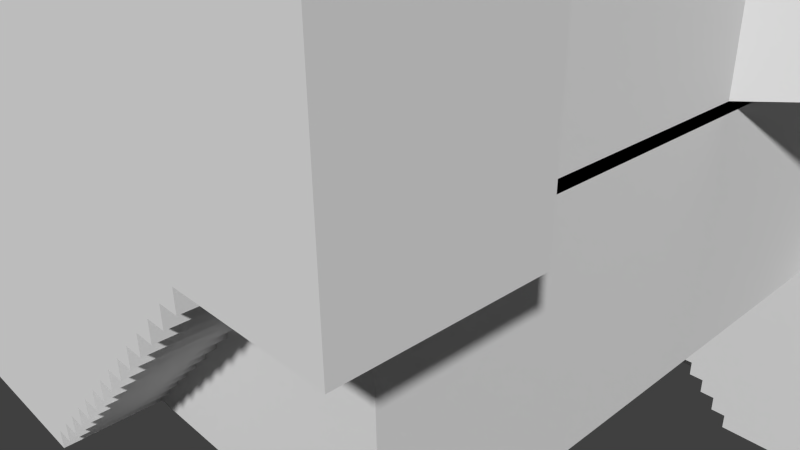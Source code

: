 # Source: SalleMonteDescent.blend  (saved by Blender 2.70.0; exported with 4.5.12 LTS)
import bpy
from mathutils import Matrix  # noqa: F401  (used for matrix-valued properties, if any)

bpy.ops.wm.read_factory_settings(use_empty=True)
scene = bpy.context.scene
scene.name = 'Scene'

# ---- collections
col_collection_1 = bpy.data.collections.new('Collection 1'); scene.collection.children.link(col_collection_1)

# ---- world
world_world = bpy.data.worlds.new('World'); scene.world = world_world
world_world.color = (0.05088, 0.05088, 0.05088)
world_world.use_sun_shadow = False
world_world.sun_shadow_jitter_overblur = 0.0
world_world.cycles.sampling_method = 'MANUAL'
world_world.cycles.sample_map_resolution = 256

# ---- cameras
cam_camera = bpy.data.cameras.new('Camera')
cam_camera.clip_end = 100.0
cam_camera.lens = 35.0
cam_camera.sensor_width = 32.0
cam_camera.sensor_height = 18.0
cam_camera.ortho_scale = 7.314
cam_camera.dof.focus_distance = 0.0
cam_camera.dof.aperture_fstop = 128.0

# ---- meshes
me_plane = bpy.data.meshes.new('Plane')
me_plane.from_pydata([(4.0, -3.5, 0.0), (-4.0, -3.5, 0.0), (-4.0, 3.5, 0.0), (0.8, -3.5, 0.0), (-0.8, -3.5, 0.0), (0.8, 3.5, 0.0), (5.2, 5.735, 0.0), (-0.8, -4.5, 0.0), (0.8, -4.5, 0.0), (0.8, -4.5, 0.2), (1.0, -4.5, 0.2), (1.0, -3.5, 0.4), (1.0, -4.5, 0.4), (1.2, -4.5, 0.4), (1.2, -4.5, 0.6), (1.4, -3.5, 0.6), (1.4, -4.5, 0.6), (1.4, -4.5, 0.8), (1.6, -4.5, 0.8), (1.6, -3.5, 1.0), (1.6, -4.5, 1.0), (1.8, -4.5, 1.0), (1.8, -4.5, 1.2), (2.0, -4.5, 1.2), (2.0, -3.5, 1.4), (2.0, -4.5, 1.4), (2.2, -3.5, 1.4), (2.2, -4.5, 1.4), (2.2, -4.5, 1.6), (2.4, -3.5, 1.6), (2.4, -4.5, 1.6), (2.4, -3.5, 1.8), (2.4, -4.5, 1.8), (2.6, -4.5, 1.8), (2.6, -4.5, 2.0), (2.8, -3.5, 2.0), (2.8, -4.5, 2.0), (2.8, -3.5, 2.2), (2.8, -4.5, 2.2), (3.0, -4.5, 2.2), (3.0, -4.5, 2.4), (3.2, -4.5, 2.4), (3.2, -3.5, 2.6), (3.2, -4.5, 2.6), (3.4, -3.5, 2.6), (3.4, -4.5, 2.6), (3.4, -4.5, 2.8), (-0.8, -3.5, 0.2), (-0.8, -4.5, 0.2), (-1.0, -3.5, 0.2), (-1.0, -4.5, 0.2), (-1.0, -3.5, 0.4), (-1.0, -4.5, 0.4), (-1.2, -3.5, 0.4), (-1.2, -4.5, 0.4), (-1.2, -3.5, 0.6), (-1.2, -4.5, 0.6), (-1.4, -3.5, 0.6), (-1.4, -4.5, 0.6), (-1.4, -3.5, 0.8), (-1.4, -4.5, 0.8), (-1.6, -3.5, 0.8), (-1.6, -4.5, 0.8), (-3.4, -4.5, 2.6), (-3.4, -3.5, 2.6), (-3.2, -3.5, 2.6), (-3.2, -4.5, 2.6), (-2.0, -4.5, 1.4), (-2.2, -3.5, 1.4), (-2.0, -3.5, 1.4), (-2.2, -4.5, 1.4), (-3.2, -4.5, 2.4), (-3.2, -3.5, 2.4), (-3.0, -3.5, 2.4), (-3.0, -4.5, 2.4), (-3.0, -3.5, 2.2), (-3.0, -4.5, 2.2), (-2.8, -4.5, 2.2), (-2.8, -3.5, 2.2), (-2.8, -3.5, 2.0), (-2.8, -4.5, 2.0), (-2.6, -4.5, 2.0), (-2.6, -3.5, 2.0), (-2.6, -3.5, 1.8), (-2.6, -4.5, 1.8), (-2.4, -4.5, 1.8), (-2.4, -3.5, 1.8), (-2.4, -3.5, 1.6), (-2.4, -4.5, 1.6), (0.8, 4.5, 0.0), (0.8, 4.5, -2.8), (-2.2, -4.5, 1.6), (-2.2, -3.5, 1.6), (-2.0, -3.5, 1.2), (-2.0, -4.5, 1.2), (-1.8, -4.5, 1.2), (-1.8, -3.5, 1.2), (-1.8, -3.5, 1.0), (-1.8, -4.5, 1.0), (-1.6, -4.5, 1.0), (-1.6, -3.5, 1.0), (-3.4, -3.5, 2.8), (-3.4, -4.5, 2.8), (-4.0, 4.5, 2.8), (4.0, 4.5, 2.8), (4.0, -3.5, 2.8), (4.797, -4.5, 2.8), (4.0, -2.8, 2.8), (4.803, -2.8, 2.8), (4.0, -3.5, 5.54), (-4.0, -3.5, 5.54), (4.0, -2.8, 5.54), (4.803, -2.8, 5.54), (4.803, -3.5, 5.54), (4.797, -4.5, 5.54), (3.994, -4.5, 5.54), (-3.2, -4.5, 5.54), (-3.4, -4.5, 5.54), (4.0, 0.8058, 5.54), (4.0, 0.8058, 2.8), (8.19, 4.512, 2.8), (8.106, 8.206, 2.8), (8.19, 4.512, 5.54), (8.106, 8.206, 5.54), (4.0, 4.5, 5.54), (5.369, 5.735, 2.8), (6.738, 6.971, 2.8), (5.369, 5.735, 5.54), (6.738, 6.971, 5.54), (0.8, 5.735, 2.8), (0.8, 6.971, 2.8), (0.8, 5.735, 5.54), (0.8, 6.971, 5.54), (3.4, -3.5, 2.8), (-4.8, -3.5, 2.8), (-4.8, -4.5, 2.8), (-4.0, -2.8, 2.8), (-4.8, -2.8, 2.8), (-4.0, -4.5, 5.54), (-4.8, -4.5, 5.54), (-4.0, -0.73, 5.54), (-4.8, -2.8, 5.54), (-4.0, -2.8, 5.54), (-4.0, -0.73, 2.8), (-4.0, 4.5, 5.54), (-4.0, 0.82, 2.8), (-4.0, 0.82, 5.54), (-6.15, -0.73, 5.54), (-6.0, -0.73, 2.8), (-6.0, 0.82, 2.8), (-8.15, -0.73, 5.54), (-8.15, -0.73, 2.8), (-6.15, 0.82, 5.54), (-6.0, 5.735, 2.8), (-6.15, 5.735, 5.54), (-8.15, 6.971, 5.54), (-8.15, 6.971, 2.8), (-0.8, 5.735, 2.8), (-0.8, 5.735, 5.54), (-0.8, 6.971, 5.54), (-0.8, 6.971, 2.8), (-0.8, 3.5, 0.0), (-0.8, 3.5, -0.2), (0.8, 5.735, -2.8), (4.0, 5.735, -2.8), (-0.8, 4.5, -0.2), (-1.0, 3.5, -0.2), (-1.0, 4.5, -0.2), (-1.0, 3.5, -0.4), (-1.0, 4.5, -0.4), (-1.2, 3.5, -0.4), (-1.2, 4.5, -0.4), (-1.2, 3.5, -0.6), (-1.2, 4.5, -0.6), (-1.4, 3.5, -0.6), (-1.4, 4.5, -0.6), (-1.4, 3.5, -0.8), (-1.4, 4.5, -0.8), (-1.6, 3.5, -0.8), (-1.6, 4.5, -0.8), (-1.6, 3.5, -1.0), (-1.6, 4.5, -1.0), (-1.8, 3.5, -1.0), (-1.8, 4.5, -1.0), (-1.8, 3.5, -1.2), (-1.8, 4.5, -1.2), (-2.0, 3.5, -1.2), (-2.0, 4.5, -1.2), (5.2, 5.735, -2.8), (-4.8, 1.3, 0.0), (-2.0, 3.5, -1.4), (-2.0, 4.5, -1.4), (-2.2, 3.5, -1.4), (-2.2, 4.5, -1.4), (-2.2, 3.5, -1.6), (-2.2, 4.5, -1.6), (-2.4, 3.5, -1.6), (-2.4, 4.5, -1.6), (-2.4, 3.5, -1.8), (-2.4, 4.5, -1.8), (-2.6, 3.5, -1.8), (-2.6, 4.5, -1.8), (-2.6, 3.5, -2.0), (-2.6, 4.5, -2.0), (-2.8, 3.5, -2.0), (-2.8, 4.5, -2.0), (-2.8, 3.5, -2.2), (-2.8, 4.5, -2.2), (-3.0, 3.5, -2.2), (-3.0, 4.5, -2.2), (-3.0, 3.5, -2.4), (-3.0, 4.5, -2.4), (-3.2, 3.5, -2.4), (-3.2, 4.5, -2.4), (-3.2, 3.5, -2.6), (-3.2, 4.5, -2.6), (-3.4, 3.5, -2.6), (-3.4, 4.5, -2.6), (-3.4, 3.5, -2.8), (-3.4, 4.5, -2.8), (-4.0, 3.5, -2.8), (0.8, 3.5, -0.2), (0.8, 4.5, -0.2), (1.0, 3.5, -0.2), (1.0, 4.5, -0.2), (1.0, 3.5, -0.4), (1.0, 4.5, -0.4), (1.2, 3.5, -0.4), (1.2, 4.5, -0.4), (1.2, 3.5, -0.6), (1.2, 4.5, -0.6), (1.4, 3.5, -0.6), (1.4, 4.5, -0.6), (1.4, 3.5, -0.8), (1.4, 4.5, -0.8), (1.6, 3.5, -0.8), (1.6, 4.5, -0.8), (1.6, 3.5, -1.0), (1.6, 4.5, -1.0), (1.8, 3.5, -1.0), (1.8, 4.5, -1.0), (1.8, 3.5, -1.2), (1.8, 4.5, -1.2), (2.0, 3.5, -1.2), (2.0, 4.5, -1.2), (2.0, 3.5, -1.4), (2.0, 4.5, -1.4), (2.2, 3.5, -1.4), (2.2, 4.5, -1.4), (2.2, 3.5, -1.6), (2.2, 4.5, -1.6), (2.4, 3.5, -1.6), (2.4, 4.5, -1.6), (2.4, 3.5, -1.8), (2.4, 4.5, -1.8), (2.6, 3.5, -1.8), (2.6, 4.5, -1.8), (2.6, 3.5, -2.0), (2.6, 4.5, -2.0), (2.8, 3.5, -2.0), (2.8, 4.5, -2.0), (2.8, 3.5, -2.2), (2.8, 4.5, -2.2), (3.0, 3.5, -2.2), (3.0, 4.5, -2.2), (3.0, 3.5, -2.4), (3.0, 4.5, -2.4), (3.2, 3.5, -2.4), (3.2, 4.5, -2.4), (3.2, 3.5, -2.6), (3.2, 4.5, -2.6), (3.4, 3.5, -2.6), (3.4, 4.5, -2.6), (3.4, 3.5, -2.8), (3.4, 4.5, -2.8), (5.2, 3.5, -2.8), (-4.0, 4.5, 0.0), (4.0, 3.5, -2.8), (5.2, 3.5, 0.0), (4.0, 4.5, -2.8), (-4.8, 4.5, 0.0), (4.0, 3.5, 0.0), (-0.8, 5.735, -2.8), (-0.8, 5.735, 0.0), (-0.8, 2.387, -2.8), (-4.0, 1.3, 0.0), (-0.8, 4.5, -2.8), (0.8, 2.387, -2.8), (4.0, 5.735, 0.0), (4.0, 4.5, 0.0), (0.8, 6.97, -2.8), (-0.8, 6.97, -2.8), (0.8, 1.3, -2.8), (-0.8, 6.97, 0.0), (0.8, 6.97, 0.0), (-0.8, 1.3, -2.8), (-4.0, 2.387, -2.8), (-4.0, 1.3, -2.8), (-4.8, 1.3, -2.8), (-4.8, 4.5, -2.8), (-4.0, 4.5, -2.8), (-3.0, -4.5, 5.54), (-2.8, -4.5, 5.54), (-2.6, -4.5, 5.54), (-2.4, -4.5, 5.54), (-2.2, -4.5, 5.54), (-2.0, -4.5, 5.54), (-1.8, -4.5, 5.54), (-1.6, -4.5, 5.54), (-1.4, -4.5, 5.54), (-1.2, -4.5, 5.54), (-1.0, -4.5, 5.54), (-0.8, -4.5, 5.54), (0.8, -4.5, 5.54), (1.0, -4.5, 5.54), (1.2, -4.5, 5.54), (1.4, -4.5, 5.54), (3.4, -4.5, 5.54), (0.8, 5.735, 0.0), (-0.8, 4.5, 0.0), (0.8, -3.5, 0.2), (-4.0, 2.387, 0.0), (-0.8, 1.3, 0.0), (0.8, 2.387, 0.0), (0.8, 1.3, 0.0), (0.8, 3.5, -2.8), (1.0, 4.5, -2.8), (1.2, 4.5, -2.8), (1.4, 4.5, -2.8), (1.6, 4.5, -2.8), (1.8, 4.5, -2.8), (2.0, 4.5, -2.8), (2.2, 4.5, -2.8), (2.4, 4.5, -2.8), (2.6, 4.5, -2.8), (2.8, 4.5, -2.8), (3.0, 4.5, -2.8), (3.2, 4.5, -2.8), (1.0, 3.5, 0.0), (1.2, 3.5, 0.0), (1.4, 3.5, 0.0), (1.6, 3.5, 0.0), (1.8, 3.5, 0.0), (2.0, 3.5, 0.0), (2.2, 3.5, 0.0), (2.4, 3.5, 0.0), (2.6, 3.5, 0.0), (2.8, 3.5, 0.0), (3.0, 3.5, 0.0), (3.2, 3.5, 0.0), (3.4, 3.5, 0.0), (-0.8, 3.5, -2.8), (-2.8, 3.5, -2.8), (-2.6, 3.5, -2.8), (-2.4, 3.5, -2.8), (-2.2, 3.5, -2.8), (-2.0, 3.5, -2.8), (-1.8, 3.5, -2.8), (-1.6, 3.5, -2.8), (-1.4, 3.5, -2.8), (-1.2, 3.5, -2.8), (-1.0, 3.5, -2.8), (-3.2, 3.5, -2.8), (-3.0, 3.5, -2.8), (-4.0, -3.5, 2.8), (4.8, -3.5, 2.8), (1.6, -4.5, 5.54), (1.8, -4.5, 5.54), (2.0, -4.5, 5.54), (2.2, -4.5, 5.54), (2.4, -4.5, 5.54), (2.6, -4.5, 5.54), (2.8, -4.5, 5.54), (3.0, -4.5, 5.54), (3.2, -4.5, 5.54), (-3.4, -3.5, 5.54), (3.4, -3.5, 5.54), (-0.8, -3.5, 5.54), (0.8, -3.5, 5.54), (-3.2, -3.5, 5.54), (-3.0, -3.5, 5.54), (-2.8, -3.5, 5.54), (-2.6, -3.5, 5.54), (-2.4, -3.5, 5.54), (-2.2, -3.5, 5.54), (-2.0, -3.5, 5.54), (-1.8, -3.5, 5.54), (-1.6, -3.5, 5.54), (-1.4, -3.5, 5.54), (-1.2, -3.5, 5.54), (-1.0, -3.5, 5.54), (2.6, -3.5, 5.54), (2.8, -3.5, 5.54), (3.0, -3.5, 5.54), (-0.8, -3.5, 2.8), (3.4, -3.5, 0.0), (3.2, -3.5, 0.0), (3.0, -3.5, 0.0), (2.8, -3.5, 0.0), (2.6, -3.5, 0.0), (2.4, -3.5, 0.0), (2.2, -3.5, 0.0), (2.0, -3.5, 0.0), (1.8, -3.5, 0.0), (1.6, -3.5, 0.0), (1.4, -3.5, 0.0), (1.2, -3.5, 0.0), (1.0, -3.5, 0.0), (-3.4, -3.5, 0.0), (-3.2, -3.5, 0.0), (-3.0, -3.5, 0.0), (-2.8, -3.5, 0.0), (-2.6, -3.5, 0.0), (-2.4, -3.5, 0.0), (-2.2, -3.5, 0.0), (-2.0, -3.5, 0.0), (-1.8, -3.5, 0.0), (-1.6, -3.5, 0.0), (-1.4, -3.5, 0.0), (-1.2, -3.5, 0.0), (-1.0, -3.5, 0.0), (-4.0, 3.5, 2.8), (4.0, 3.5, 2.8), (-4.0, 3.5, -0.125), (0.8, 3.5, -0.125), (0.8, 4.5, -0.125), (-3.4, -3.5, 2.675), (-4.0, 4.5, 2.675), (4.0, 4.5, 2.675), (4.0, -3.5, 2.675), (4.0, -2.8, 2.675), (4.0, 0.8058, 2.675), (3.4, -3.5, 2.675), (-4.0, -2.8, 2.675), (-4.0, -0.73, 2.675), (-4.0, 0.82, 2.675), (-0.8, 3.5, -0.125), (-4.0, 1.3, -0.125), (-0.8, 4.5, -0.125), (-4.0, 2.387, -0.125), (-0.8, 1.3, -0.125), (0.8, 2.387, -0.125), (0.8, 1.3, -0.125), (-4.0, -3.5, 2.675), (-0.8, -3.5, 2.675), (-4.0, 3.5, 2.675), (4.0, 3.5, 2.675), (-0.8, 3.5, 2.675), (0.8, 3.5, 2.675), (1.4, -3.5, 0.8), (1.8, -3.5, 1.0), (1.8, -3.5, 1.2), (2.0, -3.5, 1.2), (3.0, -3.5, 2.4), (1.6, -3.5, 5.54), (2.2, -3.5, 5.54), (1.0, -3.5, 0.2), (1.2, -3.5, 0.4), (1.2, -3.5, 0.6), (1.6, -3.5, 0.8), (2.2, -3.5, 1.6), (2.6, -3.5, 1.8), (2.6, -3.5, 2.0), (3.0, -3.5, 2.2), (3.2, -3.5, 2.4), (1.0, -3.5, 5.54), (1.2, -3.5, 5.54), (1.4, -3.5, 5.54), (1.8, -3.5, 5.54), (2.0, -3.5, 5.54), (2.4, -3.5, 5.54), (3.2, -3.5, 5.54), (0.8, -3.388, 5.54), (-3.4, -3.384, 2.8), (-4.0, -3.384, 5.54), (-4.0, -3.384, 2.8), (-3.4, -3.384, 5.54), (-0.8, -3.384, 5.54), (-3.2, -3.384, 5.54), (-3.0, -3.384, 5.54), (-2.8, -3.384, 5.54), (-2.6, -3.384, 5.54), (-2.4, -3.384, 5.54), (-2.2, -3.384, 5.54), (-2.0, -3.384, 5.54), (-1.8, -3.384, 5.54), (-1.6, -3.384, 5.54), (-1.4, -3.384, 5.54), (-1.2, -3.384, 5.54), (-1.0, -3.384, 5.54), (-4.0, 3.37, 0.0), (-4.0, 3.37, 2.8)], [], [(26, 24, 25, 27), (37, 35, 36, 38), (44, 42, 43, 45), (3, 4, 7, 8), (31, 29, 30, 32), (47, 48, 7, 4), (49, 50, 48, 47), (51, 52, 50, 49), (53, 54, 52, 51), (55, 56, 54, 53), (57, 58, 56, 55), (59, 60, 58, 57), (61, 62, 60, 59), (64, 63, 66, 65), (65, 66, 71, 72), (72, 71, 74, 73), (69, 67, 94, 93), (75, 76, 77, 78), (78, 77, 80, 79), (79, 80, 81, 82), (82, 81, 84, 83), (83, 84, 85, 86), (86, 85, 88, 87), (92, 91, 70, 68), (68, 70, 67, 69), (93, 94, 95, 96), (96, 95, 98, 97), (97, 98, 99, 100), (100, 99, 62, 61), (101, 102, 63, 64), (137, 136, 142, 141), (73, 74, 76, 75), (87, 88, 91, 92), (111, 107, 108, 112), (129, 125, 126, 130), (112, 108, 365, 106, 114, 113), (120, 121, 126, 125, 104, 422, 119), (120, 122, 123, 121), (128, 126, 121, 123), (128, 132, 130, 126), (133, 44, 45, 46), (124, 104, 125, 127), (142, 136, 143, 140), (127, 125, 129, 131), (140, 143, 148, 147), (143, 145, 149, 148), (147, 148, 151, 150), (150, 151, 156, 155), (131, 132, 128, 127), (153, 154, 158, 157), (155, 156, 160, 159), (148, 153, 157, 160, 156, 151), (149, 152, 154, 153), (145, 146, 152, 149), (103, 104, 124, 144), (155, 159, 158, 154, 152, 147, 150), (147, 152, 146, 140), (166, 167, 169, 168), (168, 169, 171, 170), (170, 171, 173, 172), (172, 173, 175, 174), (174, 175, 177, 176), (176, 177, 179, 178), (178, 179, 181, 180), (180, 181, 183, 182), (182, 183, 185, 184), (184, 185, 187, 186), (289, 288, 6, 278, 281), (190, 191, 193, 192), (192, 193, 195, 194), (194, 195, 197, 196), (196, 197, 199, 198), (198, 199, 201, 200), (200, 201, 203, 202), (202, 203, 205, 204), (204, 205, 207, 206), (206, 207, 209, 208), (208, 209, 211, 210), (210, 211, 213, 212), (212, 213, 215, 214), (214, 215, 217, 216), (216, 217, 219, 218), (89, 5, 221, 222), (222, 221, 223, 224), (224, 223, 225, 226), (226, 225, 227, 228), (228, 227, 229, 230), (230, 229, 231, 232), (232, 231, 233, 234), (234, 233, 235, 236), (236, 235, 237, 238), (238, 237, 239, 240), (240, 239, 241, 242), (242, 241, 243, 244), (244, 243, 245, 246), (246, 245, 247, 248), (248, 247, 249, 250), (250, 249, 251, 252), (252, 251, 253, 254), (254, 253, 255, 256), (256, 255, 257, 258), (258, 257, 259, 260), (260, 259, 261, 262), (262, 261, 263, 264), (264, 263, 265, 266), (266, 265, 267, 268), (268, 267, 269, 270), (270, 269, 271, 272), (272, 271, 273, 274), (6, 188, 275, 278), (322, 324, 442, 440), (108, 107, 105, 365), (162, 165, 167, 166), (186, 187, 191, 190), (282, 163, 290, 291), (279, 274, 273, 277), (279, 164, 163, 90, 326, 327, 328, 329, 330, 331, 332, 333, 334, 335, 336, 337, 274), (287, 284, 295, 292), (90, 286, 351, 284, 287, 325), (90, 163, 282, 286), (163, 318, 129, 130, 294, 290), (291, 290, 294, 130, 132, 159, 160, 293), (296, 220, 300, 299, 298, 297), (218, 219, 300, 220), (280, 276, 2, 321, 285, 189), (133, 46, 106, 365, 105), (111, 112, 113, 114, 115, 109), (288, 289, 89, 318), (131, 129, 318, 283, 157, 158), (318, 89, 319, 283), (324, 323, 441, 442), (164, 279, 277, 275, 188), (163, 164, 188, 6, 288, 318), (189, 298, 299, 280), (189, 285, 297, 298), (2, 321, 439, 423), (295, 284, 296, 297), (105, 107, 430, 429), (295, 297, 285, 322, 324, 292), (339, 340, 341, 342, 343, 344, 345, 346, 347, 348, 349, 350, 281, 278, 275, 277, 273, 271, 269, 267, 265, 263, 261, 259, 257, 255, 253, 251, 249, 247, 245, 243, 241, 239, 237, 235, 233, 231, 229, 227, 225, 223, 221, 5, 338), (272, 274, 337, 336, 335, 334, 333, 332, 331, 330, 329, 328, 327, 326, 90, 222, 224, 226, 228, 230, 232, 234, 236, 238, 240, 242, 244, 246, 248, 250, 252, 254, 256, 258, 260, 262, 264, 266, 268, 270), (287, 292, 324, 323, 5, 221, 222, 90, 325), (165, 162, 161, 319), (157, 283, 319, 165, 162, 351, 286, 282, 291, 293, 160), (296, 284, 351, 361, 360, 359, 358, 357, 356, 355, 354, 353, 352, 363, 362, 218, 220), (276, 280, 299, 300, 219, 217, 215, 213, 211, 209, 207, 205, 203, 201, 199, 197, 195, 193, 191, 187, 185, 183, 181, 179, 177, 175, 173, 171, 169, 167, 165, 319, 89, 289, 104, 103), (323, 5, 424, 441), (122, 118, 124, 127, 128, 123), (408, 1, 364, 101, 64, 65, 72, 73, 75, 78, 79, 82, 83, 86, 87, 92, 68, 69, 93, 96, 97, 100, 61, 59, 57, 55, 53, 51, 49, 420, 419, 418, 417, 416, 415, 414, 413, 412, 411, 410, 409), (139, 141, 142, 110, 138), (137, 134, 364, 136), (102, 101, 364, 134, 135), (117, 116, 301, 302, 303, 304, 305, 306, 307, 308, 309, 310, 311, 312, 313, 314, 315, 316, 366, 367, 368, 369, 370, 371, 372, 373, 374, 317, 115, 114, 106, 46, 45, 43, 41, 40, 39, 38, 36, 34, 33, 32, 30, 28, 27, 25, 23, 22, 21, 20, 18, 17, 16, 14, 13, 12, 10, 9, 8, 7, 48, 50, 52, 54, 56, 58, 60, 62, 99, 98, 95, 94, 67, 70, 91, 88, 85, 84, 81, 80, 77, 76, 74, 71, 66, 63, 102, 135, 139, 138), (456, 10, 12, 11), (132, 131, 158, 159), (361, 351, 162, 166, 168, 170, 172, 174, 176, 178, 180, 182, 184, 186, 190, 192, 194, 196, 198, 200, 202, 204, 206, 208, 210, 212, 214, 216, 218, 362, 363, 352, 353, 354, 355, 356, 357, 358, 359, 360), (49, 47, 4, 420), (103, 421, 2, 276), (144, 146, 145, 421, 103), (281, 422, 104, 289), (122, 120, 119, 118), (107, 111, 118, 119), (0, 105, 107, 119, 422, 281), (145, 143, 434, 435), (285, 321, 2, 421, 145, 143, 136, 364, 1), (134, 137, 141, 139, 135), (446, 448, 447, 445, 427, 428), (364, 101, 426, 443), (133, 105, 429, 432), (119, 422, 446, 431), (321, 285, 437, 439), (5, 89, 425, 424), (103, 421, 445, 427), (107, 119, 431, 430), (319, 161, 436, 438), (421, 145, 435, 445), (89, 319, 438, 425), (143, 136, 433, 434), (161, 2, 423, 436), (136, 364, 443, 433), (422, 104, 428, 446), (104, 103, 427, 428), (285, 322, 440, 437), (442, 440, 437, 439, 423, 436, 438, 425, 424, 441), (107, 119, 145, 143, 136), (432, 444, 426, 443, 433, 434, 435, 445, 447, 448, 446, 431, 430, 429), (407, 406, 405, 404, 403, 402, 401, 400, 399, 398, 397, 396, 395, 0, 281, 350, 349, 348, 347, 346, 345, 344, 343, 342, 341, 340, 339, 338, 5, 89, 161, 2, 321, 285, 1, 408, 409, 410, 411, 412, 413, 414, 415, 416, 417, 418, 419, 420, 4, 3), (161, 89, 319), (364, 101, 473, 475), (457, 11, 12, 13), (458, 457, 13, 14), (15, 458, 14, 16), (449, 15, 16, 17), (459, 449, 17, 18), (19, 459, 18, 20), (450, 19, 20, 21), (451, 450, 21, 22), (452, 451, 22, 23), (24, 452, 23, 25), (460, 26, 27, 28), (29, 460, 28, 30), (461, 31, 32, 33), (462, 461, 33, 34), (35, 462, 34, 36), (463, 37, 38, 39), (453, 463, 39, 40), (464, 453, 40, 41), (42, 464, 41, 43), (8, 9, 320, 3), (9, 10, 456, 320), (110, 142, 140, 146, 144, 124, 118, 111, 109, 376, 471, 393, 392, 391, 470, 455, 469, 468, 454, 467, 466, 465, 378, 377, 390, 389, 388, 387, 386, 385, 384, 383, 382, 381, 380, 379, 375), (116, 117, 138, 110, 375, 379, 380, 381, 382, 383, 384, 385, 386, 387, 388, 389, 390, 377, 378, 465, 466, 467, 454, 468, 469, 455, 470, 391, 392, 393, 471, 376, 109, 115, 317, 374, 373, 372, 371, 370, 369, 368, 367, 366, 316, 315, 314, 313, 312, 311, 310, 309, 308, 307, 306, 305, 304, 303, 302, 301), (133, 105, 0, 395, 396, 397, 398, 399, 400, 401, 402, 403, 404, 405, 406, 407, 3, 320, 456, 11, 457, 458, 15, 449, 459, 19, 450, 451, 452, 24, 26, 460, 29, 31, 461, 462, 35, 37, 463, 453, 464, 42, 44), (390, 389, 388, 387, 386, 385, 384, 383, 382, 381, 380, 379, 375, 110, 474, 476, 478, 479, 480, 481, 482, 483, 484, 485, 486, 487, 488, 489, 477, 472, 378, 377), (104, 103, 421, 145, 119, 422), (421, 491, 490, 2), (101, 426, 444, 432, 133, 394), (133, 105, 107, 136, 364, 101, 394)])
_uv = me_plane.uv_layers.new(name='UVMap')
_uv.uv.foreach_set('vector', [0.7765, 0.9879, 0.7765, 0.9937, 0.7476, 0.9937, 0.7476, 0.9879, 0.5083, 0.968, 0.5083, 0.9738, 0.4793, 0.9738, 0.4793, 0.968, 0.7765, 0.9651, 0.7765, 0.9709, 0.7476, 0.9709, 0.7476, 0.9651, 0.2978, 0.9687, 0.2515, 0.9687, 0.2515, 0.9398, 0.2978, 0.9398, 0.3766, 0.9723, 0.3766, 0.9781, 0.3477, 0.9781, 0.3477, 0.9723, 0.4276, 0.9951, 0.3987, 0.9951, 0.3987, 0.9893, 0.4276, 0.9893, 0.4276, 0.9723, 0.3987, 0.9723, 0.3987, 0.9665, 0.4276, 0.9665, 0.04312, 0.9971, 0.01419, 0.9971, 0.01419, 0.9914, 0.04312, 0.9914, 0.6026, 0.9859, 0.5736, 0.9859, 0.5736, 0.9801, 0.6026, 0.9801, 0.1809, 0.9969, 0.152, 0.9969, 0.152, 0.9911, 0.1809, 0.9911, 0.8232, 0.9807, 0.7942, 0.9807, 0.7942, 0.9749, 0.8232, 0.9749, 0.1501, 0.9969, 0.1212, 0.9969, 0.1212, 0.9911, 0.1501, 0.9911, 0.732, 0.9828, 0.7031, 0.9828, 0.7031, 0.9771, 0.732, 0.9771, 0.9789, 0.9409, 0.9499, 0.9409, 0.9499, 0.9351, 0.9789, 0.9351, 0.9788, 0.9705, 0.9498, 0.9705, 0.9498, 0.9648, 0.9788, 0.9648, 0.539, 0.9707, 0.5101, 0.9707, 0.5101, 0.965, 0.539, 0.965, 0.2497, 0.9839, 0.2207, 0.9839, 0.2207, 0.9781, 0.2497, 0.9781, 0.4276, 0.9799, 0.3987, 0.9799, 0.3987, 0.9741, 0.4276, 0.9741, 0.6026, 0.9935, 0.5736, 0.9935, 0.5736, 0.9877, 0.6026, 0.9877, 0.7013, 0.9807, 0.6723, 0.9807, 0.6723, 0.9749, 0.7013, 0.9749, 0.6026, 0.9783, 0.5736, 0.9783, 0.5736, 0.9725, 0.6026, 0.9725, 0.732, 0.9601, 0.7031, 0.9601, 0.7031, 0.9543, 0.732, 0.9543, 0.9789, 0.9485, 0.9499, 0.9485, 0.9499, 0.9427, 0.9789, 0.9427, 0.3766, 0.9933, 0.3477, 0.9933, 0.3477, 0.9875, 0.3766, 0.9875, 0.7013, 0.9655, 0.6723, 0.9655, 0.6723, 0.9597, 0.7013, 0.9597, 0.9787, 0.2443, 0.9498, 0.2443, 0.9498, 0.2385, 0.9787, 0.2385, 0.9893, 0.4554, 0.9604, 0.4554, 0.9604, 0.4496, 0.9893, 0.4496, 0.1501, 0.9893, 0.1212, 0.9893, 0.1212, 0.9835, 0.1501, 0.9835, 0.732, 0.998, 0.7031, 0.998, 0.7031, 0.9923, 0.732, 0.9923, 0.8232, 0.9883, 0.7942, 0.9883, 0.7942, 0.9825, 0.8232, 0.9825, 0.9728, 0.1545, 0.996, 0.1545, 0.996, 0.2338, 0.9728, 0.2338, 0.9879, 0.3338, 0.9589, 0.3338, 0.9589, 0.328, 0.9879, 0.328, 0.4599, 0.9724, 0.431, 0.9724, 0.431, 0.9666, 0.4599, 0.9666, 0.9572, 0.08019, 0.9572, 0.0009041, 0.9804, 0.0009041, 0.9804, 0.08019, 0.6601, 0.3288, 0.7923, 0.3288, 0.832, 0.3646, 0.6601, 0.3646, 0.9123, 0.6077, 0.9123, 0.5284, 0.9326, 0.5284, 0.9615, 0.5284, 0.9615, 0.6077, 0.9325, 0.6077, 0.6322, 0.7659, 0.7013, 0.8476, 0.6479, 0.847, 0.5946, 0.8465, 0.5412, 0.846, 0.522, 0.8243, 0.4704, 0.7659, 0.1909, 0.938, 0.1909, 0.8587, 0.2978, 0.8587, 0.2978, 0.938, 0.8037, 0.56, 0.8037, 0.4807, 0.8571, 0.4807, 0.8571, 0.56, 0.189, 0.6766, 0.01723, 0.6766, 0.01723, 0.5974, 0.189, 0.5974, 0.5718, 0.9725, 0.5718, 0.9783, 0.5429, 0.9783, 0.5429, 0.9725, 0.8037, 0.6411, 0.8037, 0.5618, 0.8571, 0.5618, 0.8571, 0.6411, 0.9123, 0.4457, 0.9123, 0.3664, 0.9722, 0.3664, 0.9722, 0.4457, 0.6026, 0.8494, 0.6026, 0.9287, 0.4704, 0.9287, 0.4704, 0.8494, 0.8941, 0.09061, 0.9732, 0.09495, 0.9701, 0.1527, 0.8907, 0.1527, 0.1791, 0.9369, 0.1791, 0.9817, 0.1212, 0.9817, 0.1212, 0.9368, 0.8438, 0.9326, 0.9231, 0.9282, 0.9231, 0.9904, 0.8438, 0.9904, 0.6574, 0.2338, 0.6574, 0.1545, 0.8802, 0.1545, 0.8802, 0.2338, 0.6574, 0.122, 0.6574, 0.08624, 0.8292, 0.08624, 0.7896, 0.122, 0.8019, 0.6367, 0.7226, 0.6411, 0.7226, 0.4862, 0.8019, 0.4862, 0.6601, 0.3254, 0.6601, 0.2461, 0.8728, 0.2461, 0.8728, 0.3254, 0.0009041, 0.2689, 0.1182, 0.1231, 0.0009041, 0.02876, 0.02331, 0.0009041, 0.189, 0.1342, 0.04939, 0.3078, 0.7031, 0.8453, 0.7031, 0.7659, 0.8453, 0.7659, 0.8453, 0.8453, 0.9529, 0.6446, 0.9529, 0.7239, 0.8907, 0.7239, 0.895, 0.6446, 0.6574, 0.0009041, 0.8889, 0.0009041, 0.8889, 0.08019, 0.6574, 0.08019, 0.4224, 0.03476, 0.3901, 0.2443, 0.3549, 0.2389, 0.2007, 0.2443, 0.1909, 0.05806, 0.1941, 0.05792, 0.2029, 0.0009041, 0.05174, 0.9817, 0.05174, 0.9368, 0.114, 0.9368, 0.114, 0.9817, 0.7942, 0.9901, 0.8232, 0.9901, 0.8232, 0.9959, 0.7942, 0.9959, 0.9249, 0.98, 0.9538, 0.98, 0.9538, 0.9857, 0.9249, 0.9857, 0.5429, 0.9801, 0.5718, 0.9801, 0.5718, 0.9859, 0.5429, 0.9859, 0.01419, 0.9762, 0.04312, 0.9762, 0.04312, 0.982, 0.01419, 0.982, 0.8438, 0.9922, 0.8727, 0.9922, 0.8727, 0.998, 0.8438, 0.998, 0.2207, 0.9857, 0.2497, 0.9857, 0.2497, 0.9915, 0.2207, 0.9915, 0.19, 0.9933, 0.2189, 0.9933, 0.2189, 0.9991, 0.19, 0.9991, 0.152, 0.9835, 0.1809, 0.9835, 0.1809, 0.9893, 0.152, 0.9893, 0.4793, 0.9756, 0.5083, 0.9756, 0.5083, 0.9814, 0.4793, 0.9814, 0.2996, 0.9806, 0.3285, 0.9806, 0.3285, 0.9864, 0.2996, 0.9864, 0.8095, 0.7257, 0.8453, 0.7257, 0.8453, 0.7604, 0.7806, 0.7604, 0.7806, 0.7257, 0.6087, 0.9673, 0.6376, 0.9673, 0.6376, 0.9731, 0.6087, 0.9731, 0.19, 0.9781, 0.2189, 0.9781, 0.2189, 0.9839, 0.19, 0.9839, 0.01419, 0.9686, 0.04312, 0.9686, 0.04312, 0.9744, 0.01419, 0.9744, 0.9249, 0.9724, 0.9538, 0.9724, 0.9538, 0.9781, 0.9249, 0.9781, 0.3477, 0.9647, 0.3766, 0.9647, 0.3766, 0.9705, 0.3477, 0.9705, 0.9282, 0.328, 0.9571, 0.328, 0.9571, 0.3338, 0.9282, 0.3338, 0.2515, 0.9781, 0.2804, 0.9781, 0.2804, 0.9839, 0.2515, 0.9839, 0.2515, 0.9705, 0.2804, 0.9705, 0.2804, 0.9763, 0.2515, 0.9763, 0.7942, 0.9673, 0.8232, 0.9673, 0.8232, 0.9731, 0.7942, 0.9731, 0.7031, 0.9695, 0.732, 0.9695, 0.732, 0.9753, 0.7031, 0.9753, 0.431, 0.9818, 0.4599, 0.9818, 0.4599, 0.9876, 0.431, 0.9876, 0.5429, 0.965, 0.5718, 0.965, 0.5718, 0.9707, 0.5429, 0.9707, 0.431, 0.9742, 0.4599, 0.9742, 0.4599, 0.98, 0.431, 0.98, 0.9556, 0.9724, 0.9846, 0.9724, 0.9846, 0.9781, 0.9556, 0.9781, 0.03811, 0.59, 0.00917, 0.59, 0.00917, 0.5842, 0.03811, 0.5842, 0.6376, 0.9655, 0.6087, 0.9655, 0.6087, 0.9597, 0.6376, 0.9597, 0.9231, 0.998, 0.8941, 0.998, 0.8941, 0.9922, 0.9231, 0.9922, 0.6705, 0.9731, 0.6416, 0.9731, 0.6416, 0.9673, 0.6705, 0.9673, 0.1869, 0.7671, 0.158, 0.7671, 0.158, 0.7613, 0.1869, 0.7613, 0.2189, 0.9763, 0.19, 0.9763, 0.19, 0.9705, 0.2189, 0.9705, 0.5718, 0.9935, 0.5429, 0.9935, 0.5429, 0.9877, 0.5718, 0.9877, 0.6026, 0.9707, 0.5736, 0.9707, 0.5736, 0.965, 0.6026, 0.965, 0.9893, 0.4785, 0.9604, 0.4785, 0.9604, 0.4727, 0.9893, 0.4727, 0.4276, 0.9647, 0.3987, 0.9647, 0.3987, 0.9589, 0.4276, 0.9589, 0.04312, 0.9896, 0.01419, 0.9896, 0.01419, 0.9838, 0.04312, 0.9838, 0.539, 0.9783, 0.5101, 0.9783, 0.5101, 0.9725, 0.539, 0.9725, 0.7013, 0.9883, 0.6723, 0.9883, 0.6723, 0.9825, 0.7013, 0.9825, 0.4599, 0.9952, 0.431, 0.9952, 0.431, 0.9894, 0.4599, 0.9894, 0.08068, 0.9893, 0.05174, 0.9893, 0.05174, 0.9835, 0.08068, 0.9835, 0.4276, 0.9875, 0.3987, 0.9875, 0.3987, 0.9817, 0.4276, 0.9817, 0.3766, 0.9857, 0.3477, 0.9857, 0.3477, 0.9799, 0.3766, 0.9799, 0.9846, 0.9857, 0.9556, 0.9857, 0.9556, 0.98, 0.9846, 0.98, 0.2804, 0.9915, 0.2515, 0.9915, 0.2515, 0.9857, 0.2804, 0.9857, 0.9893, 0.4709, 0.9604, 0.4709, 0.9604, 0.4651, 0.9893, 0.4651, 0.5083, 0.989, 0.4793, 0.989, 0.4793, 0.9832, 0.5083, 0.9832, 0.114, 0.9893, 0.08502, 0.9893, 0.08502, 0.9835, 0.114, 0.9835, 0.6705, 0.9883, 0.6416, 0.9883, 0.6416, 0.9825, 0.6705, 0.9825, 0.9893, 0.463, 0.9604, 0.463, 0.9604, 0.4572, 0.9893, 0.4572, 0.2497, 0.9763, 0.2207, 0.9763, 0.2207, 0.9705, 0.2497, 0.9705, 0.7013, 0.9731, 0.6723, 0.9731, 0.6723, 0.9673, 0.7013, 0.9673, 0.8232, 0.9655, 0.7942, 0.9655, 0.7942, 0.9597, 0.8232, 0.9597, 0.8907, 0.08193, 0.8907, 0.0009041, 0.9553, 0.0009041, 0.9553, 0.08193, 0.882, 0.234, 0.9283, 0.234, 0.9283, 0.2376, 0.882, 0.2376, 0.9481, 0.9485, 0.9249, 0.9485, 0.9249, 0.9282, 0.948, 0.9282, 0.9572, 0.082, 0.9861, 0.082, 0.9861, 0.08779, 0.9572, 0.08779, 0.7476, 0.9727, 0.7765, 0.9727, 0.7765, 0.9785, 0.7476, 0.9785, 0.9278, 0.7285, 0.9741, 0.7285, 0.9741, 0.7642, 0.9278, 0.7642, 0.4599, 0.9475, 0.4599, 0.9648, 0.431, 0.9648, 0.431, 0.9475, 0.7788, 0.7263, 0.7788, 0.762, 0.6863, 0.762, 0.6863, 0.7263, 0.721, 0.7257, 0.721, 0.7263, 0.721, 0.7263, 0.721, 0.7263, 0.721, 0.7263, 0.721, 0.7263, 0.7268, 0.7263, 0.7326, 0.7263, 0.7383, 0.7263, 0.7441, 0.7263, 0.7499, 0.7263, 0.7557, 0.7263, 0.7614, 0.7263, 0.3459, 0.9712, 0.2996, 0.9712, 0.2996, 0.9398, 0.3459, 0.9398, 0.9734, 0.4803, 0.9734, 0.5266, 0.9445, 0.5266, 0.9123, 0.5266, 0.9123, 0.4803, 0.9445, 0.4803, 0.8773, 0.08624, 0.8773, 0.122, 0.831, 0.122, 0.831, 0.08624, 0.4599, 0.6434, 0.4599, 0.7244, 0.4599, 0.8055, 0.4242, 0.8055, 0.4242, 0.7244, 0.4242, 0.6434, 0.8642, 0.3664, 0.9105, 0.3664, 0.9105, 0.4474, 0.9105, 0.5284, 0.9105, 0.6077, 0.8642, 0.6077, 0.8642, 0.5284, 0.8642, 0.4474, 0.786, 0.4505, 0.8182, 0.4505, 0.8472, 0.4505, 0.8472, 0.4736, 0.7546, 0.4736, 0.7546, 0.4505, 0.3987, 0.9398, 0.4276, 0.9398, 0.4276, 0.9571, 0.3987, 0.9571, 0.7527, 0.4505, 0.7527, 0.4736, 0.7238, 0.4736, 0.6916, 0.4736, 0.6601, 0.4736, 0.6601, 0.4505, 0.1909, 0.9687, 0.1909, 0.9398, 0.2313, 0.9398, 0.2314, 0.9687, 0.2082, 0.9687, 0.06177, 0.4719, 0.06177, 0.4952, 0.04151, 0.4952, 0.01257, 0.495, 0.01257, 0.4718, 0.04151, 0.4719, 0.9264, 0.3288, 0.9264, 0.3646, 0.8338, 0.3646, 0.8338, 0.3288, 0.01547, 0.47, 0.01547, 0.3907, 0.01547, 0.3097, 0.06177, 0.3097, 0.06177, 0.3907, 0.06177, 0.47, 0.01419, 0.9205, 0.04994, 0.9205, 0.04994, 0.9668, 0.01419, 0.9668, 0.3477, 0.9951, 0.3792, 0.9951, 0.3792, 0.9987, 0.3477, 0.9987, 0.04994, 0.854, 0.04994, 0.8897, 0.04994, 0.9187, 0.01521, 0.9187, 0.01521, 0.854, 0.05177, 0.854, 0.1444, 0.854, 0.1791, 0.854, 0.1791, 0.935, 0.1443, 0.935, 0.05174, 0.935, 0.6087, 0.9304, 0.6087, 0.8494, 0.7013, 0.8494, 0.7013, 0.9304, 0.9731, 0.9281, 0.9499, 0.9281, 0.9499, 0.8471, 0.9731, 0.8471, 0.982, 0.963, 0.9498, 0.963, 0.9498, 0.9593, 0.982, 0.9593, 0.9515, 0.6096, 0.9515, 0.6411, 0.8589, 0.6411, 0.8589, 0.6096, 0.9705, 0.3356, 0.9907, 0.3356, 0.9907, 0.3392, 0.9705, 0.3392, 0.7957, 0.9281, 0.7031, 0.9281, 0.7031, 0.8471, 0.7957, 0.8471, 0.842, 0.8471, 0.842, 0.9281, 0.04859, 0.5789, 0.05293, 0.5751, 0.05726, 0.5713, 0.0616, 0.5675, 0.06594, 0.5637, 0.07028, 0.5599, 0.07461, 0.5562, 0.07895, 0.5524, 0.08327, 0.5486, 0.08757, 0.5448, 0.09184, 0.5409, 0.09607, 0.537, 0.1086, 0.5251, 0.1337, 0.5014, 0.189, 0.56, 0.1639, 0.5837, 0.1514, 0.5955, 0.1474, 0.5914, 0.1433, 0.5953, 0.1387, 0.5916, 0.1345, 0.5955, 0.1301, 0.5917, 0.1258, 0.5955, 0.1216, 0.5916, 0.1173, 0.5954, 0.1131, 0.5913, 0.1088, 0.5951, 0.1049, 0.5909, 0.1005, 0.5946, 0.09676, 0.5903, 0.09242, 0.5941, 0.08864, 0.5898, 0.0843, 0.5935, 0.08052, 0.5892, 0.07618, 0.593, 0.0724, 0.5886, 0.06806, 0.5924, 0.06428, 0.5881, 0.05994, 0.5919, 0.05616, 0.5875, 0.05182, 0.5913, 0.04804, 0.587, 0.0437, 0.5908, 0.03991, 0.5864, 0.04425, 0.5826, 0.9778, 0.7173, 0.9778, 0.7173, 0.9778, 0.7173, 0.9778, 0.7173, 0.9778, 0.7173, 0.9778, 0.7173, 0.9778, 0.7173, 0.9778, 0.7173, 0.9778, 0.7173, 0.9778, 0.7173, 0.9778, 0.7173, 0.9778, 0.7173, 0.9778, 0.7173, 0.9778, 0.717, 0.9633, 0.717, 0.9633, 0.5284, 0.9778, 0.5284, 0.9811, 0.717, 0.9811, 0.7173, 0.9778, 0.7174, 0.9778, 0.7174, 0.9778, 0.7173, 0.9778, 0.7173, 0.9778, 0.7173, 0.9778, 0.7173, 0.9778, 0.7173, 0.9778, 0.7173, 0.9778, 0.7173, 0.9778, 0.7173, 0.9778, 0.7173, 0.9778, 0.7173, 0.9778, 0.7173, 0.9778, 0.7173, 0.9778, 0.7173, 0.9778, 0.7173, 0.9778, 0.7173, 0.9778, 0.7173, 0.9778, 0.7173, 0.9778, 0.7173, 0.9778, 0.7173, 0.9707, 0.2881, 0.9707, 0.3254, 0.8746, 0.3254, 0.8746, 0.2881, 0.8746, 0.2499, 0.9707, 0.2482, 0.9713, 0.2482, 0.9714, 0.2499, 0.9707, 0.2499, 0.5083, 0.9966, 0.4793, 0.9966, 0.4793, 0.9908, 0.5083, 0.9908, 0.06357, 0.4782, 0.112, 0.4133, 0.08332, 0.3919, 0.08678, 0.3873, 0.06357, 0.37, 0.1085, 0.3097, 0.1317, 0.3269, 0.1604, 0.3483, 0.189, 0.3697, 0.1406, 0.4346, 0.09224, 0.4996, 0.5101, 0.9305, 0.6026, 0.9305, 0.6026, 0.9626, 0.5968, 0.9626, 0.591, 0.9626, 0.5852, 0.9626, 0.5795, 0.9626, 0.5737, 0.9626, 0.5679, 0.9626, 0.5621, 0.9626, 0.5563, 0.9626, 0.5506, 0.9626, 0.5448, 0.9626, 0.539, 0.9626, 0.5101, 0.9631, 0.5101, 0.9626, 0.5101, 0.9626, 0.4931, 0.561, 0.4704, 0.561, 0.4704, 0.4813, 0.4931, 0.4813, 0.5102, 0.4813, 0.5103, 0.487, 0.516, 0.487, 0.516, 0.4927, 0.5217, 0.4927, 0.5217, 0.4984, 0.5274, 0.4984, 0.5274, 0.5041, 0.5331, 0.5041, 0.5331, 0.5098, 0.5388, 0.5098, 0.5388, 0.5155, 0.5444, 0.5155, 0.5444, 0.5212, 0.5841, 0.5178, 0.5875, 0.5575, 0.5876, 0.5582, 0.5869, 0.5583, 0.5869, 0.559, 0.5862, 0.559, 0.5863, 0.5597, 0.5856, 0.5597, 0.5856, 0.5604, 0.5849, 0.5604, 0.5849, 0.5611, 0.5842, 0.5612, 0.5842, 0.5612, 0.5842, 0.5611, 0.6297, 0.5612, 0.7208, 0.5614, 0.7206, 0.6411, 0.493, 0.6407, 0.005903, 0.5918, 0.03811, 0.5918, 0.03811, 0.5955, 0.005903, 0.5955, 0.5776, 0.7641, 0.4704, 0.6429, 0.5773, 0.6429, 0.613, 0.6825, 0.6488, 0.7221, 0.6845, 0.7617, 0.9559, 0.2171, 0.9521, 0.2322, 0.882, 0.2145, 0.8858, 0.1995, 0.8876, 0.1946, 0.8976, 0.1545, 0.9377, 0.1645, 0.9384, 0.1646, 0.9382, 0.1653, 0.9389, 0.1655, 0.9387, 0.1662, 0.9394, 0.1664, 0.9392, 0.1671, 0.9399, 0.1673, 0.9396, 0.168, 0.9403, 0.1683, 0.9401, 0.1689, 0.9408, 0.1692, 0.9405, 0.1699, 0.9412, 0.1701, 0.941, 0.1708, 0.9422, 0.1658, 0.9472, 0.167, 0.9485, 0.162, 0.9535, 0.1633, 0.9548, 0.1583, 0.9598, 0.1596, 0.961, 0.1545, 0.966, 0.1558, 0.971, 0.1571, 0.9698, 0.1621, 0.9685, 0.1671, 0.9672, 0.1721, 0.966, 0.1771, 0.9647, 0.1821, 0.9635, 0.1871, 0.9622, 0.1921, 0.9609, 0.1971, 0.9597, 0.2021, 0.9584, 0.2071, 0.9571, 0.2121, 0.3477, 0.9398, 0.3969, 0.9398, 0.3969, 0.9629, 0.3766, 0.9629, 0.3477, 0.9629, 0.9249, 0.9705, 0.9249, 0.9503, 0.948, 0.9503, 0.948, 0.9705, 0.9687, 0.3356, 0.9687, 0.3646, 0.9513, 0.3646, 0.9282, 0.3646, 0.9282, 0.3356, 0.2314, 0.4813, 0.2372, 0.4813, 0.2429, 0.4813, 0.2487, 0.4813, 0.2545, 0.4813, 0.2603, 0.4813, 0.2661, 0.4813, 0.2719, 0.4813, 0.2777, 0.4813, 0.2835, 0.4813, 0.2892, 0.4813, 0.295, 0.4813, 0.3008, 0.4813, 0.3066, 0.4813, 0.3529, 0.4813, 0.3587, 0.4813, 0.3645, 0.4813, 0.3703, 0.4813, 0.3761, 0.4813, 0.3818, 0.4813, 0.3876, 0.4813, 0.3934, 0.4813, 0.3992, 0.4813, 0.405, 0.4813, 0.4108, 0.4813, 0.4166, 0.4813, 0.4224, 0.4813, 0.4281, 0.4813, 0.4453, 0.4813, 0.4686, 0.4813, 0.4686, 0.5606, 0.4281, 0.5606, 0.4281, 0.5664, 0.4223, 0.5664, 0.4223, 0.5722, 0.4166, 0.5722, 0.4166, 0.5779, 0.4108, 0.5779, 0.4108, 0.5837, 0.405, 0.5837, 0.405, 0.5895, 0.3992, 0.5895, 0.3992, 0.5953, 0.3934, 0.5953, 0.3934, 0.6011, 0.3876, 0.6011, 0.3876, 0.6069, 0.3818, 0.6069, 0.3818, 0.6127, 0.3761, 0.6127, 0.3761, 0.6185, 0.3703, 0.6185, 0.3703, 0.6242, 0.3645, 0.6242, 0.3645, 0.63, 0.3587, 0.63, 0.3587, 0.6358, 0.3529, 0.6358, 0.3529, 0.6416, 0.3066, 0.6416, 0.3066, 0.6358, 0.3008, 0.6358, 0.3008, 0.63, 0.295, 0.63, 0.295, 0.6242, 0.2892, 0.6242, 0.2892, 0.6185, 0.2835, 0.6185, 0.2835, 0.6127, 0.2777, 0.6127, 0.2777, 0.6069, 0.2719, 0.6069, 0.2719, 0.6011, 0.2661, 0.6011, 0.2661, 0.5953, 0.2603, 0.5953, 0.2603, 0.5895, 0.2545, 0.5895, 0.2545, 0.5837, 0.2487, 0.5837, 0.2487, 0.5779, 0.2429, 0.5779, 0.2429, 0.5722, 0.2372, 0.5722, 0.2372, 0.5664, 0.2314, 0.5664, 0.2314, 0.5606, 0.1909, 0.5606, 0.1909, 0.4813, 0.214, 0.4813, 0.1114, 0.9969, 0.08249, 0.9969, 0.08249, 0.9911, 0.1114, 0.9911, 0.5083, 0.9305, 0.5083, 0.9662, 0.462, 0.9662, 0.462, 0.9305, 0.4493, 0.8077, 0.4599, 0.8079, 0.459, 0.9457, 0.4484, 0.9456, 0.4471, 0.9349, 0.4365, 0.9347, 0.4365, 0.8075, 0.4365, 0.8073, 0.4387, 0.8073, 0.4387, 0.8073, 0.4387, 0.8073, 0.4387, 0.8073, 0.4387, 0.8073, 0.4387, 0.8073, 0.4387, 0.8073, 0.4387, 0.8073, 0.4387, 0.8073, 0.4387, 0.8073, 0.4387, 0.8073, 0.4387, 0.8073, 0.4387, 0.8073, 0.4387, 0.8073, 0.4387, 0.8073, 0.4387, 0.8073, 0.4387, 0.8073, 0.4387, 0.8073, 0.4387, 0.8073, 0.4387, 0.8073, 0.4387, 0.8073, 0.4387, 0.8073, 0.4387, 0.8073, 0.4387, 0.8073, 0.4387, 0.8073, 0.4387, 0.8073, 0.4387, 0.8073, 0.4387, 0.8073, 0.4387, 0.8073, 0.4387, 0.8073, 0.4387, 0.8073, 0.4387, 0.8075, 0.0009041, 0.3154, 0.0009041, 0.3097, 0.006691, 0.3097, 0.006691, 0.3154, 0.03811, 0.5824, 0.00917, 0.5824, 0.00917, 0.5014, 0.03811, 0.5014, 0.4223, 0.938, 0.3159, 0.938, 0.3159, 0.8587, 0.3934, 0.8587, 0.4223, 0.8587, 0.1869, 0.6785, 0.1869, 0.7595, 0.158, 0.7595, 0.158, 0.6785, 0.1791, 0.7729, 0.1791, 0.8522, 0.01723, 0.8522, 0.01723, 0.7729, 0.8438, 0.9264, 0.8438, 0.8471, 0.9481, 0.8471, 0.9481, 0.9264, 0.6863, 0.7239, 0.6863, 0.6429, 0.7066, 0.6429, 0.8109, 0.6429, 0.8889, 0.6429, 0.8889, 0.7239, 0.7924, 0.9633, 0.7476, 0.9633, 0.7476, 0.9597, 0.7924, 0.9597, 0.7988, 0.3664, 0.8302, 0.3664, 0.8624, 0.3664, 0.8624, 0.4473, 0.7849, 0.4473, 0.7402, 0.4473, 0.6602, 0.4487, 0.6601, 0.4473, 0.6601, 0.3664, 0.9567, 0.766, 0.977, 0.766, 0.977, 0.8453, 0.9278, 0.8453, 0.9278, 0.766, 0.8889, 0.1527, 0.7963, 0.1527, 0.75, 0.1527, 0.6574, 0.1527, 0.6574, 0.1238, 0.8889, 0.1238, 0.3784, 0.9647, 0.3958, 0.9647, 0.3958, 0.9684, 0.3784, 0.9684, 0.9301, 0.234, 0.9475, 0.234, 0.9475, 0.2376, 0.9301, 0.2376, 0.8471, 0.7257, 0.925, 0.7257, 0.925, 0.7293, 0.8471, 0.7293, 0.9871, 0.9988, 0.9556, 0.9988, 0.9556, 0.9951, 0.9871, 0.9951, 0.9249, 0.9951, 0.9538, 0.9951, 0.9538, 0.9988, 0.9249, 0.9988, 0.2497, 0.9969, 0.2207, 0.9969, 0.2207, 0.9933, 0.2497, 0.9933, 0.8436, 0.2406, 0.948, 0.2407, 0.948, 0.2443, 0.8436, 0.2443, 0.6026, 0.999, 0.5736, 0.999, 0.5736, 0.9953, 0.6026, 0.9953, 0.9246, 0.7347, 0.8471, 0.7347, 0.8471, 0.7311, 0.9246, 0.7311, 0.937, 0.08735, 0.8907, 0.08735, 0.8907, 0.08374, 0.937, 0.08374, 0.907, 0.7402, 0.8471, 0.7402, 0.8471, 0.7366, 0.907, 0.7366, 0.8402, 0.9579, 0.7476, 0.9579, 0.7476, 0.9543, 0.8402, 0.9543, 0.9907, 0.3646, 0.9705, 0.3646, 0.9705, 0.361, 0.9907, 0.361, 0.5101, 0.9953, 0.539, 0.9953, 0.539, 0.999, 0.5101, 0.999, 0.6432, 0.2443, 0.4242, 0.2443, 0.4242, 0.2405, 0.6432, 0.2405, 0.6087, 0.9543, 0.7013, 0.9543, 0.7013, 0.9579, 0.6087, 0.9579, 0.1561, 0.7711, 0.1098, 0.7711, 0.01723, 0.771, 0.01724, 0.7396, 0.01725, 0.7074, 0.1098, 0.7074, 0.1099, 0.6785, 0.1562, 0.6785, 0.1561, 0.7074, 0.1561, 0.7396, 0.4223, 0.7521, 0.4223, 0.8565, 0.1909, 0.8569, 0.1909, 0.812, 0.1909, 0.7521, 0.641, 0.4487, 0.5194, 0.4487, 0.4442, 0.4487, 0.4268, 0.4487, 0.4268, 0.4284, 0.4268, 0.3685, 0.4268, 0.3237, 0.4268, 0.2461, 0.5194, 0.2461, 0.5657, 0.2461, 0.6583, 0.2461, 0.6583, 0.3241, 0.6583, 0.4284, 0.6583, 0.4487, 0.5688, 0.002519, 0.5746, 0.002519, 0.5804, 0.002519, 0.5862, 0.002519, 0.5919, 0.002519, 0.5977, 0.002519, 0.6035, 0.002519, 0.6093, 0.002519, 0.6151, 0.002519, 0.6209, 0.002519, 0.6266, 0.002519, 0.6324, 0.002519, 0.6382, 0.002519, 0.6555, 0.002519, 0.6556, 0.2049, 0.6382, 0.2049, 0.6324, 0.2049, 0.6266, 0.2049, 0.6209, 0.2049, 0.6151, 0.2049, 0.6093, 0.2049, 0.6035, 0.2049, 0.5977, 0.2049, 0.5919, 0.2049, 0.5862, 0.2049, 0.5804, 0.2049, 0.5746, 0.2049, 0.5688, 0.2049, 0.563, 0.2049, 0.563, 0.2338, 0.5168, 0.2049, 0.4242, 0.2049, 0.4242, 0.1727, 0.4242, 0.1413, 0.4242, 0.00252, 0.5167, 0.0009041, 0.5168, 0.002518, 0.5168, 0.002519, 0.5168, 0.002519, 0.5168, 0.002519, 0.5168, 0.002519, 0.5168, 0.002519, 0.5168, 0.002519, 0.5168, 0.002519, 0.5168, 0.002519, 0.5168, 0.002519, 0.5168, 0.002519, 0.5168, 0.002519, 0.5168, 0.002519, 0.563, 0.002519, 0.9123, 0.4496, 0.9586, 0.4785, 0.9123, 0.4785, 0.8037, 0.4755, 0.8211, 0.4755, 0.8211, 0.4789, 0.8037, 0.4789, 0.539, 0.9801, 0.539, 0.9859, 0.5101, 0.9859, 0.5101, 0.9801, 0.6398, 0.9749, 0.6398, 0.9807, 0.6108, 0.9807, 0.6108, 0.9749, 0.9788, 0.9503, 0.9788, 0.9561, 0.9498, 0.9561, 0.9498, 0.9503, 0.6398, 0.9825, 0.6398, 0.9883, 0.6108, 0.9883, 0.6108, 0.9825, 0.732, 0.9847, 0.732, 0.9904, 0.7031, 0.9904, 0.7031, 0.9847, 0.6398, 0.9901, 0.6398, 0.9959, 0.6108, 0.9959, 0.6108, 0.9901, 0.539, 0.9877, 0.539, 0.9935, 0.5101, 0.9935, 0.5101, 0.9877, 0.3285, 0.9882, 0.3285, 0.994, 0.2996, 0.994, 0.2996, 0.9882, 0.3285, 0.973, 0.3285, 0.9788, 0.2996, 0.9788, 0.2996, 0.973, 0.6705, 0.9749, 0.6705, 0.9807, 0.6416, 0.9807, 0.6416, 0.9749, 0.9538, 0.9875, 0.9538, 0.9933, 0.9249, 0.9933, 0.9249, 0.9875, 0.9846, 0.9875, 0.9846, 0.9933, 0.9556, 0.9933, 0.9556, 0.9875, 0.9922, 0.7192, 0.9922, 0.725, 0.9633, 0.725, 0.9633, 0.7192, 0.2189, 0.9857, 0.2189, 0.9915, 0.19, 0.9915, 0.19, 0.9857, 0.7765, 0.9803, 0.7765, 0.9861, 0.7476, 0.9861, 0.7476, 0.9803, 0.6705, 0.9901, 0.6705, 0.9959, 0.6416, 0.9959, 0.6416, 0.9901, 0.7013, 0.9901, 0.7013, 0.9959, 0.6723, 0.9959, 0.6723, 0.9901, 0.6705, 0.9597, 0.6705, 0.9655, 0.6416, 0.9655, 0.6416, 0.9597, 0.732, 0.9619, 0.732, 0.9677, 0.7031, 0.9677, 0.7031, 0.9619, 0.05174, 0.9969, 0.05174, 0.9911, 0.08068, 0.9911, 0.08068, 0.9969, 0.2515, 0.9991, 0.2515, 0.9933, 0.2804, 0.9933, 0.2804, 0.9991, 0.1909, 0.4795, 0.1909, 0.4591, 0.1909, 0.3987, 0.1909, 0.3535, 0.1909, 0.2461, 0.4242, 0.2461, 0.4242, 0.3539, 0.4242, 0.4591, 0.425, 0.4627, 0.4219, 0.4634, 0.4209, 0.4636, 0.4198, 0.4638, 0.4188, 0.464, 0.4178, 0.4643, 0.4167, 0.4645, 0.4157, 0.4647, 0.4147, 0.4649, 0.4136, 0.4652, 0.4126, 0.4654, 0.4116, 0.4656, 0.4105, 0.4658, 0.4094, 0.4661, 0.408, 0.4664, 0.3995, 0.4682, 0.396, 0.4689, 0.3917, 0.4696, 0.3867, 0.4705, 0.3806, 0.4714, 0.3732, 0.4724, 0.3643, 0.4735, 0.3535, 0.4746, 0.3402, 0.4758, 0.3239, 0.4769, 0.3037, 0.478, 0.2787, 0.4789, 0.2475, 0.4795, 0.2084, 0.4795, 0.45, 0.4794, 0.4442, 0.4794, 0.4268, 0.4794, 0.4268, 0.4505, 0.4442, 0.4505, 0.45, 0.4505, 0.4558, 0.4505, 0.4616, 0.4505, 0.4674, 0.4505, 0.4731, 0.4505, 0.4789, 0.4505, 0.4847, 0.4505, 0.4905, 0.4505, 0.4963, 0.4505, 0.5021, 0.4505, 0.5079, 0.4505, 0.5137, 0.4505, 0.5194, 0.4505, 0.5657, 0.4505, 0.5715, 0.4505, 0.5773, 0.4505, 0.5831, 0.4505, 0.5889, 0.4505, 0.5947, 0.4505, 0.6005, 0.4505, 0.6063, 0.4505, 0.612, 0.4505, 0.6178, 0.4505, 0.6236, 0.4505, 0.6294, 0.4505, 0.6352, 0.4505, 0.641, 0.4505, 0.6583, 0.4505, 0.6582, 0.4794, 0.641, 0.4794, 0.6352, 0.4794, 0.6294, 0.4794, 0.6236, 0.4794, 0.6178, 0.4794, 0.612, 0.4794, 0.6063, 0.4794, 0.6005, 0.4794, 0.5947, 0.4794, 0.5889, 0.4794, 0.5831, 0.4794, 0.5773, 0.4794, 0.5715, 0.4794, 0.5657, 0.4794, 0.5194, 0.4794, 0.5137, 0.4794, 0.5079, 0.4794, 0.5021, 0.4794, 0.4963, 0.4794, 0.4905, 0.4794, 0.4847, 0.4794, 0.4789, 0.4794, 0.4731, 0.4794, 0.4674, 0.4794, 0.4616, 0.4794, 0.4558, 0.4794, 0.9049, 0.7444, 0.926, 0.7444, 0.926, 0.8428, 0.9049, 0.8428, 0.8988, 0.8429, 0.8935, 0.8431, 0.8887, 0.8432, 0.8842, 0.8434, 0.8799, 0.8436, 0.8756, 0.8439, 0.8712, 0.8441, 0.8669, 0.8443, 0.8625, 0.8445, 0.8582, 0.8447, 0.8538, 0.8449, 0.8506, 0.8451, 0.8473, 0.8453, 0.8471, 0.8421, 0.8504, 0.8418, 0.8502, 0.8386, 0.8535, 0.8384, 0.8532, 0.8319, 0.8576, 0.8317, 0.8573, 0.8273, 0.8617, 0.8271, 0.8615, 0.8228, 0.8658, 0.8226, 0.8656, 0.8182, 0.87, 0.818, 0.8697, 0.8137, 0.8741, 0.8135, 0.8739, 0.8091, 0.8782, 0.8089, 0.878, 0.8032, 0.8825, 0.803, 0.8822, 0.7953, 0.887, 0.7952, 0.8867, 0.7849, 0.892, 0.7848, 0.8918, 0.7708, 0.8978, 0.7707, 0.8978, 0.7514, 0.9049, 0.7514, 0.7469, 0.4793, 0.7411, 0.4793, 0.7353, 0.4793, 0.7295, 0.4793, 0.7237, 0.4793, 0.718, 0.4793, 0.7122, 0.4793, 0.7064, 0.4793, 0.7006, 0.4793, 0.6948, 0.4793, 0.689, 0.4793, 0.6833, 0.4793, 0.6775, 0.4794, 0.6602, 0.4794, 0.6601, 0.4761, 0.6775, 0.476, 0.6833, 0.476, 0.689, 0.476, 0.6948, 0.476, 0.7006, 0.4759, 0.7064, 0.4759, 0.7122, 0.4759, 0.718, 0.4759, 0.7237, 0.4759, 0.7295, 0.4759, 0.7353, 0.4759, 0.7411, 0.4759, 0.7469, 0.4759, 0.7527, 0.4759, 0.7991, 0.4761, 0.799, 0.4794, 0.7527, 0.4793, 0.4223, 0.7503, 0.1909, 0.7503, 0.1909, 0.7214, 0.1909, 0.6438, 0.4223, 0.6434, 0.4223, 0.7214, 0.01366, 0.3907, 0.009897, 0.3907, 0.009897, 0.3097, 0.01366, 0.3097, 0.6451, 0.2443, 0.6451, 0.2407, 0.7203, 0.2407, 0.8418, 0.2407, 0.8418, 0.2443, 0.7203, 0.2443, 0.8228, 0.9322, 0.8402, 0.9322, 0.8402, 0.9525, 0.6087, 0.9525, 0.6087, 0.9322, 0.626, 0.9322, 0.7013, 0.9322])
me_plane.use_remesh_preserve_volume = False
me_plane.use_remesh_preserve_attributes = False
me_plane.use_mirror_vertex_groups = False
me_plane.update()

# ---- objects
ob_plane = bpy.data.objects.new('Plane', me_plane)
ob_camera = bpy.data.objects.new('Camera', cam_camera)

# ---- transforms, parenting, visibility, modifiers, constraints
ob_plane.location = (0.0, 0.0, 0.0)
ob_plane.lineart.crease_threshold = 0.0
ob_camera.location = (7.481, -6.508, 5.344)
ob_camera.rotation_euler = (1.109, 0.01082, 0.8149)
ob_camera.lock_rotations_4d = False
ob_camera.empty_display_type = 'ARROWS'
ob_camera.color = (0.0, 0.0, 0.0, 0.0)
ob_camera.display_type = 'WIRE'
ob_camera.lineart.crease_threshold = 0.0

# ---- collection membership
col_collection_1.objects.link(ob_plane)
col_collection_1.objects.link(ob_camera)

# ---- scene / render settings (as saved in the file)
scene.camera = ob_camera
scene.frame_start = 1; scene.frame_end = 1; scene.frame_set(1)
scene.render.engine = 'BLENDER_EEVEE_NEXT'
scene.render.image_settings.color_mode = 'RGB'
scene.render.image_settings.compression = 90
scene.render.resolution_percentage = 50
scene.render.dither_intensity = 0.0
scene.render.bake_margin = 2
scene.render.bake_bias = 0.0
scene.cycles.use_denoising = False
scene.cycles.samples = 10
scene.cycles.sampling_pattern = 'TABULATED_SOBOL'
scene.cycles.light_sampling_threshold = 0.0
scene.cycles.use_adaptive_sampling = False
scene.cycles.use_light_tree = False
scene.cycles.blur_glossy = 0.0
scene.cycles.volume_bounces = 1
scene.cycles.pixel_filter_type = 'GAUSSIAN'
scene.cycles.sample_clamp_indirect = 0.0
scene.view_settings.view_transform = 'Standard'
bpy.context.view_layer.update()

# ---- added for rendering (the .blend has no usable light): sun
light_auto_sun = bpy.data.lights.new('AutoSun', 'SUN')
light_auto_sun.energy = 3.0
light_auto_sun.angle = 0.0523599
ob_auto_sun = bpy.data.objects.new('AutoSun', light_auto_sun)
scene.collection.objects.link(ob_auto_sun)
ob_auto_sun.rotation_euler = (0.872665, 0.174533, 0.523599)
bpy.context.view_layer.update()

